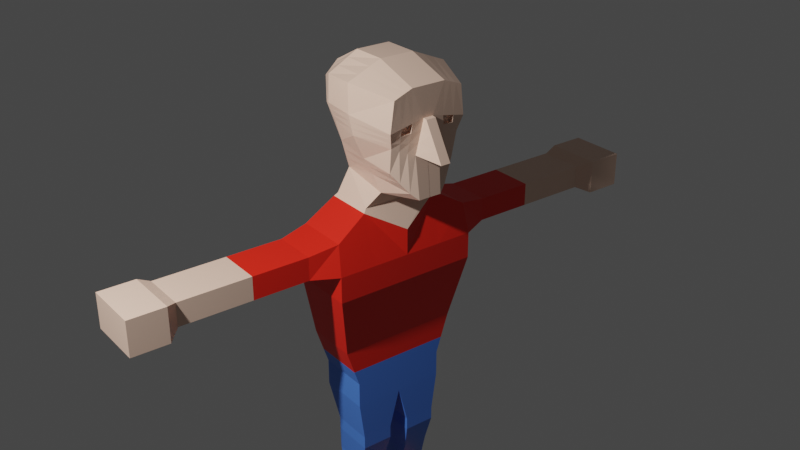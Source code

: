 # Source: blankblocko.blend  (saved by Blender 2.83.19; exported with 4.5.12 LTS)
import bpy
from mathutils import Matrix  # noqa: F401  (used for matrix-valued properties, if any)

bpy.ops.wm.read_factory_settings(use_empty=True)
scene = bpy.context.scene
scene.name = 'Scene'

# ---- collections
col_collection = bpy.data.collections.new('Collection'); scene.collection.children.link(col_collection)

# ---- materials (node trees are filled in below, after node groups)
mat_material = bpy.data.materials.new('Material')
mat_material.alpha_threshold = 0.0
mat_material.use_transparent_shadow = False
mat_material.line_color = (0.0, 0.0, 0.0, 1.0)
mat_shirt = bpy.data.materials.new('Shirt')
mat_shirt.use_transparent_shadow = False
mat_pants = bpy.data.materials.new('Pants')
mat_pants.use_transparent_shadow = False
mat_black = bpy.data.materials.new('Black')
mat_black.use_transparent_shadow = False
mat_shoes = bpy.data.materials.new('Shoes')
mat_shoes.use_transparent_shadow = False

# ---- material node trees
mat_material.use_nodes = True; mat_material.node_tree.nodes.clear()
_N = mat_material.node_tree.nodes; _L = mat_material.node_tree.links
n0 = _N.new('ShaderNodeOutputMaterial'); n0.name = 'Material Output'; n0.location = (300, 300)
n1 = _N.new('ShaderNodeBsdfPrincipled'); n1.name = 'Principled BSDF'; n1.location = (10, 300)
n1.distribution = 'GGX'
n1.subsurface_method = 'BURLEY'
n1.inputs[0].default_value = (0.8, 0.5494, 0.4258, 1.0)
n1.inputs[2].default_value = 0.4
n1.inputs[3].default_value = 1.45
n1.inputs[27].default_value = (0.0, 0.0, 0.0, 1.0)
n1.inputs[28].default_value = 1.0
_L.new(n1.outputs[0], n0.inputs[0])
n0.is_active_output = True
mat_shirt.use_nodes = True; mat_shirt.node_tree.nodes.clear()
_N = mat_shirt.node_tree.nodes; _L = mat_shirt.node_tree.links
n0 = _N.new('ShaderNodeBsdfPrincipled'); n0.name = 'Principled BSDF'; n0.location = (10, 300)
n0.distribution = 'GGX'
n0.subsurface_method = 'BURLEY'
n0.inputs[0].default_value = (0.8, 0.01711, 0.005908, 1.0)
n0.inputs[3].default_value = 1.45
n0.inputs[27].default_value = (0.0, 0.0, 0.0, 1.0)
n0.inputs[28].default_value = 1.0
n1 = _N.new('ShaderNodeOutputMaterial'); n1.name = 'Material Output'; n1.location = (300, 300)
_L.new(n0.outputs[0], n1.inputs[0])
n1.is_active_output = True
mat_pants.use_nodes = True; mat_pants.node_tree.nodes.clear()
_N = mat_pants.node_tree.nodes; _L = mat_pants.node_tree.links
n0 = _N.new('ShaderNodeBsdfPrincipled'); n0.name = 'Principled BSDF'; n0.location = (10, 300)
n0.distribution = 'GGX'
n0.subsurface_method = 'BURLEY'
n0.inputs[0].default_value = (0.08021, 0.2321, 0.8, 1.0)
n0.inputs[3].default_value = 1.45
n0.inputs[27].default_value = (0.0, 0.0, 0.0, 1.0)
n0.inputs[28].default_value = 1.0
n1 = _N.new('ShaderNodeOutputMaterial'); n1.name = 'Material Output'; n1.location = (300, 300)
_L.new(n0.outputs[0], n1.inputs[0])
n1.is_active_output = True
mat_black.use_nodes = True; mat_black.node_tree.nodes.clear()
_N = mat_black.node_tree.nodes; _L = mat_black.node_tree.links
n0 = _N.new('ShaderNodeBsdfPrincipled'); n0.name = 'Principled BSDF'; n0.location = (10, 300)
n0.distribution = 'GGX'
n0.subsurface_method = 'BURLEY'
n0.inputs[0].default_value = (0.0, 0.0, 0.0, 1.0)
n0.inputs[3].default_value = 1.45
n0.inputs[27].default_value = (0.0, 0.0, 0.0, 1.0)
n0.inputs[28].default_value = 1.0
n1 = _N.new('ShaderNodeOutputMaterial'); n1.name = 'Material Output'; n1.location = (300, 300)
_L.new(n0.outputs[0], n1.inputs[0])
n1.is_active_output = True
mat_shoes.use_nodes = True; mat_shoes.node_tree.nodes.clear()
_N = mat_shoes.node_tree.nodes; _L = mat_shoes.node_tree.links
n0 = _N.new('ShaderNodeBsdfPrincipled'); n0.name = 'Principled BSDF'; n0.location = (10, 300)
n0.distribution = 'GGX'
n0.subsurface_method = 'BURLEY'
n0.inputs[0].default_value = (0.8, 0.1805, 0.0, 1.0)
n0.inputs[3].default_value = 1.45
n0.inputs[27].default_value = (0.0, 0.0, 0.0, 1.0)
n0.inputs[28].default_value = 1.0
n1 = _N.new('ShaderNodeOutputMaterial'); n1.name = 'Material Output'; n1.location = (300, 300)
_L.new(n0.outputs[0], n1.inputs[0])
n1.is_active_output = True

# ---- world
world_world = bpy.data.worlds.new('World'); scene.world = world_world
world_world.color = (0.05088, 0.05088, 0.05088)
world_world.use_sun_shadow = False
world_world.sun_shadow_jitter_overblur = 0.0

# ---- cameras
cam_camera = bpy.data.cameras.new('Camera')
cam_camera.clip_end = 100.0
cam_camera.ortho_scale = 7.314

# ---- lights
light_light = bpy.data.lights.new('Light', 'POINT')
light_light.transmission_factor = 0.0
light_light.energy = 1000.0
light_light.shadow_soft_size = 0.1
light_light.shadow_maximum_resolution = 0.006
light_light.use_absolute_resolution = True

# ---- meshes
me_cube = bpy.data.meshes.new('Cube')
me_cube.from_pydata([(-0.1, 0.3, -1.0), (-0.1, 0.3, -1.2), (-0.1, 0.1, -1.0), (-0.1, 0.1, -1.2), (-0.3, 0.3, -1.0), (-0.3, 0.3, -1.2), (-0.3, 0.1, -1.0), (-0.3, 0.1, -1.2), (-0.1426, 0.498, -1.201), (-0.2574, 0.498, -1.201), (-0.1426, 0.498, -1.159), (-0.2574, 0.498, -1.159), (-0.3, -0.1, -1.2), (-0.3, -0.1, -1.0), (-0.1, -0.1, -1.0), (-0.1, -0.1, -1.2), (-0.1, 0.1, -0.9), (-0.3, 0.1, -0.9), (-0.1, -0.1, -0.9), (-0.3, -0.1, -0.9), (-0.1, 0.15, -0.7), (-0.3, 0.15, -0.7), (-0.1, -0.15, -0.7), (-0.3, -0.15, -0.7), (-0.08, 0.2, -0.5), (-0.32, 0.2, -0.5), (-0.08, -0.125, -0.5), (-0.32, -0.125, -0.5), (-0.08, 0.2, -0.4), (-0.32, 0.2, -0.4), (-0.08, -0.125, -0.4), (-0.32, -0.125, -0.4), (-0.3613, 0.2017, -0.1), (-0.3613, -0.2017, -0.1), (-0.3613, 0.2017, 0.1), (-0.3613, -0.2017, 0.1), (-0.4613, 0.2017, 0.4), (-0.4613, -0.2017, 0.4), (-0.5613, 0.3017, 0.9), (-0.5613, -0.2017, 0.9), (-0.5613, 0.3017, 1.1), (-0.5613, -0.2017, 1.1), (-0.5415, 0.2517, 1.328), (-0.5415, -0.1517, 1.328), (-0.7613, 0.2192, 1.112), (-0.7613, -0.1192, 1.112), (-0.7613, 0.2192, 1.288), (-0.7613, -0.1192, 1.288), (-1.191, 0.2192, 1.112), (-1.191, -0.1192, 1.112), (-1.191, 0.2192, 1.288), (-1.191, -0.1192, 1.288), (-1.391, 0.2192, 1.112), (-1.391, -0.1192, 1.112), (-1.391, 0.2192, 1.288), (-1.391, -0.1192, 1.288), (-1.733, 0.2192, 1.112), (-1.733, -0.1192, 1.112), (-1.733, 0.2192, 1.288), (-1.733, -0.1192, 1.288), (-0.2, 0.3, -1.2), (-0.2, 0.1, -1.0), (-0.2, 0.1, -1.2), (-0.2, 0.3, -1.0), (-0.2, 0.498, -1.201), (-0.2, 0.498, -1.159), (-0.2, -0.1, -1.0), (-0.2, -0.1, -1.2), (-0.2, 0.1, -0.9), (-0.2, -0.1, -0.9), (-0.2, 0.15, -0.7), (-0.2, -0.15, -0.7), (-0.2, 0.2, -0.5), (-0.2, -0.125, -0.5), (-0.2, 0.2, -0.4), (-0.2, -0.125, -0.4), (-0.1807, 0.2017, -0.1), (-0.1807, -0.2017, -0.1), (-0.1807, 0.2017, 0.1), (-0.1807, -0.2017, 0.1), (-0.2307, 0.2017, 0.4), (-0.2307, -0.2017, 0.4), (-0.2807, 0.3017, 0.9), (-0.2807, -0.2017, 0.9), (-0.2807, 0.3017, 1.1), (-0.2807, -0.2017, 1.1), (-0.3005, 0.2117, 1.472), (-0.3005, -0.1517, 1.472), (-0.2807, 0.2017, 1.5), (-0.2807, -0.1317, 1.5), (-0.1807, -0.1317, 1.67), (-0.2143, -0.34, 2.096), (-0.2142, -0.3422, 2.291), (-0.2602, 0.4488, 1.836), (-0.2722, 0.5157, 2.36), (-0.08871, 0.546, 1.635), (-0.131, 0.5165, 2.415), (-0.1125, -0.3394, 2.033), (-0.1131, -0.3428, 2.385), (-0.2746, 0.181, 1.859), (-0.2741, -0.08056, 1.908), (-0.3393, -0.1166, 2.385), (-0.3931, 0.182, 2.415), (-0.131, 0.181, 2.524), (-0.1308, -0.0816, 2.523), (-0.1803, 0.2399, 1.605), (-0.2996, 0.5115, 2.139), (-0.1129, -0.3419, 2.288), (-0.03743, 0.5164, 2.195), (-0.354, -0.1067, 2.19), (-0.3931, 0.1821, 2.198), (-0.2713, 0.4796, 2.023), (-0.1128, -0.3412, 2.22), (-0.09776, 0.512, 1.947), (-0.3078, -0.0997, 2.051), (-0.3595, 0.181, 2.044), (-0.2142, -0.3412, 2.199), (-0.03743, 0.5448, 2.19), (-0.03743, 0.7021, 1.923), (-0.2142, -0.3414, 2.225), (-0.2902, 0.5009, 2.1), (-0.2807, 0.4902, 2.062), (-0.1129, -0.3417, 2.265), (-0.1129, -0.3414, 2.243), (-0.05754, 0.515, 2.112), (-0.07765, 0.5135, 2.029), (-0.3386, -0.1044, 2.143), (-0.3232, -0.102, 2.097), (-0.3819, 0.1817, 2.147), (-0.3707, 0.1814, 2.095), (-0.03743, 0.5972, 2.101), (-0.03743, 0.6497, 2.012), (-0.1467, 0.5185, 1.689), (-0.2035, 0.4837, 1.763), (-0.1468, -0.3426, 2.354), (-0.1805, -0.3424, 2.322), (-0.2251, 0.516, 2.379), (-0.1781, 0.5162, 2.397), (-0.1803, -0.3398, 2.075), (-0.1464, -0.3396, 2.054), (-0.212, 0.1948, 1.733), (-0.2433, 0.1879, 1.796), (-0.2118, -0.1146, 1.749), (-0.243, -0.0976, 1.829), (-0.3058, 0.1817, 2.451), (-0.2184, 0.1814, 2.488), (-0.2698, -0.105, 2.431), (-0.2003, -0.09328, 2.477), (-0.2122, 0.5132, 2.158), (-0.1248, 0.5148, 2.176), (-0.1467, -0.3418, 2.271), (-0.1805, -0.3417, 2.254), (-0.1466, -0.3412, 2.213), (-0.1804, -0.3412, 2.206), (-0.2135, 0.4904, 1.998), (-0.1556, 0.5012, 1.972), (-0.1467, -0.3414, 2.232), (-0.1804, -0.3413, 2.222), (-0.1467, -0.3416, 2.252), (-0.1805, -0.3415, 2.238), (-0.213, 0.498, 2.051), (-0.1453, 0.5057, 2.04), (-0.2126, 0.5056, 2.104), (-0.1351, 0.5103, 2.108), (-0.2007, 0.2017, 0.2202), (-0.2122, 0.4846, 2.16), (-0.1248, 0.4862, 2.179), (-0.2126, 0.477, 2.107), (-0.1351, 0.4817, 2.111), (-0.2007, -0.2017, 0.2202), (-0.4014, 0.2017, 0.2202), (-1.825, 0.3001, 1.069), (-1.825, -0.1258, 1.069), (-1.825, 0.3001, 1.331), (-1.825, -0.1258, 1.331), (-2.099, 0.3001, 1.069), (-2.099, -0.1258, 1.069), (-2.099, 0.3001, 1.331), (-2.099, -0.1258, 1.331), (0.005548, 0.5459, 1.636), (-0.4014, -0.2017, 0.2202), (0.00132, 0.512, 1.947), (0.1, 0.3, -1.0), (0.1, 0.3, -1.2), (0.1, 0.1, -1.0), (0.1, 0.1, -1.2), (0.3, 0.3, -1.0), (0.3, 0.3, -1.2), (0.3, 0.1, -1.0), (0.3, 0.1, -1.2), (0.1426, 0.498, -1.201), (0.2574, 0.498, -1.201), (0.1426, 0.498, -1.159), (0.2574, 0.498, -1.159), (0.3, -0.1, -1.2), (0.3, -0.1, -1.0), (0.1, -0.1, -1.0), (0.1, -0.1, -1.2), (0.1, 0.1, -0.9), (0.3, 0.1, -0.9), (0.1, -0.1, -0.9), (0.3, -0.1, -0.9), (0.1, 0.15, -0.7), (0.3, 0.15, -0.7), (0.1, -0.15, -0.7), (0.3, -0.15, -0.7), (0.08, 0.2, -0.5), (0.32, 0.2, -0.5), (0.08, -0.125, -0.5), (0.32, -0.125, -0.5), (0.08, 0.2, -0.4), (0.32, 0.2, -0.4), (0.08, -0.125, -0.4), (0.32, -0.125, -0.4), (0.0, 0.2017, -0.1), (0.3613, 0.2017, -0.1), (0.0, -0.2017, -0.1), (0.3613, -0.2017, -0.1), (0.0, 0.2017, 0.1), (0.3613, 0.2017, 0.1), (0.0, -0.2017, 0.1), (0.3613, -0.2017, 0.1), (0.0, 0.2017, 0.4), (0.4613, 0.2017, 0.4), (0.0, -0.2017, 0.4), (0.4613, -0.2017, 0.4), (0.0, 0.3017, 0.9), (0.5613, 0.3017, 0.9), (0.0, -0.2017, 0.9), (0.5613, -0.2017, 0.9), (0.0, 0.3017, 1.1), (0.5613, 0.3017, 1.1), (0.0, -0.2017, 1.1), (0.5613, -0.2017, 1.1), (0.0, 0.3017, 1.3), (0.5415, 0.2517, 1.328), (0.0, -0.2017, 1.3), (0.5415, -0.1517, 1.328), (0.7613, 0.2192, 1.112), (0.7613, -0.1192, 1.112), (0.7613, 0.2192, 1.288), (0.7613, -0.1192, 1.288), (1.191, 0.2192, 1.112), (1.191, -0.1192, 1.112), (1.191, 0.2192, 1.288), (1.191, -0.1192, 1.288), (1.391, 0.2192, 1.112), (1.391, -0.1192, 1.112), (1.391, 0.2192, 1.288), (1.391, -0.1192, 1.288), (1.733, 0.2192, 1.112), (1.733, -0.1192, 1.112), (1.733, 0.2192, 1.288), (1.733, -0.1192, 1.288), (0.2, 0.3, -1.2), (0.2, 0.1, -1.0), (0.2, 0.1, -1.2), (0.2, 0.3, -1.0), (0.2, 0.498, -1.201), (0.2, 0.498, -1.159), (0.2, -0.1, -1.0), (0.2, -0.1, -1.2), (0.2, 0.1, -0.9), (0.2, -0.1, -0.9), (0.2, 0.15, -0.7), (0.2, -0.15, -0.7), (0.2, 0.2, -0.5), (0.2, -0.125, -0.5), (0.2, 0.2, -0.4), (0.2, -0.125, -0.4), (0.1807, 0.2017, -0.1), (0.1807, -0.2017, -0.1), (0.1807, 0.2017, 0.1), (0.1807, -0.2017, 0.1), (0.2307, 0.2017, 0.4), (0.2307, -0.2017, 0.4), (0.2807, 0.3017, 0.9), (0.2807, -0.2017, 0.9), (0.2807, 0.3017, 1.1), (0.2807, -0.2017, 1.1), (0.3005, 0.2117, 1.472), (0.3005, -0.1517, 1.472), (0.0, -0.1317, 1.5), (0.0, 0.2017, 1.5), (0.2807, 0.2017, 1.5), (0.2807, -0.1317, 1.5), (0.0, -0.1317, 1.67), (0.0, 0.2399, 1.605), (0.1807, -0.1317, 1.67), (0.2143, -0.34, 2.096), (0.2142, -0.3422, 2.291), (0.2602, 0.4488, 1.836), (0.2722, 0.5157, 2.36), (0.08871, 0.546, 1.635), (0.131, 0.5165, 2.415), (0.1125, -0.3394, 2.033), (0.1131, -0.3428, 2.385), (0.2746, 0.181, 1.859), (0.2741, -0.08056, 1.908), (0.3393, -0.1166, 2.385), (0.3931, 0.182, 2.415), (0.131, 0.181, 2.524), (0.1308, -0.0816, 2.523), (0.1803, 0.2399, 1.605), (0.2996, 0.5115, 2.139), (0.1129, -0.3419, 2.288), (0.03743, 0.5164, 2.195), (0.354, -0.1067, 2.19), (0.3931, 0.1821, 2.198), (0.2713, 0.4796, 2.023), (0.1128, -0.3412, 2.22), (0.09776, 0.512, 1.947), (0.3078, -0.0997, 2.051), (0.3595, 0.181, 2.044), (0.2142, -0.3412, 2.199), (0.03743, 0.5448, 2.19), (0.03743, 0.7021, 1.923), (0.2142, -0.3414, 2.225), (0.2902, 0.5009, 2.1), (0.2807, 0.4902, 2.062), (0.1129, -0.3417, 2.265), (0.1129, -0.3414, 2.243), (0.05754, 0.515, 2.112), (0.07765, 0.5135, 2.029), (0.3386, -0.1044, 2.143), (0.3232, -0.102, 2.097), (0.3819, 0.1817, 2.147), (0.3707, 0.1814, 2.095), (0.03743, 0.5972, 2.101), (0.03743, 0.6497, 2.012), (0.1467, 0.5185, 1.689), (0.2035, 0.4837, 1.763), (0.1468, -0.3426, 2.354), (0.1805, -0.3424, 2.322), (0.2251, 0.516, 2.379), (0.1781, 0.5162, 2.397), (0.1803, -0.3398, 2.075), (0.1464, -0.3396, 2.054), (0.212, 0.1948, 1.733), (0.2433, 0.1879, 1.796), (0.2118, -0.1146, 1.749), (0.243, -0.0976, 1.829), (0.3058, 0.1817, 2.451), (0.2184, 0.1814, 2.488), (0.2698, -0.105, 2.431), (0.2003, -0.09328, 2.477), (0.2122, 0.5132, 2.158), (0.1248, 0.5148, 2.176), (0.1467, -0.3418, 2.271), (0.1805, -0.3417, 2.254), (0.1466, -0.3412, 2.213), (0.1804, -0.3412, 2.206), (0.2135, 0.4904, 1.998), (0.1556, 0.5012, 1.972), (0.1467, -0.3414, 2.232), (0.1804, -0.3413, 2.222), (0.1467, -0.3416, 2.252), (0.1805, -0.3415, 2.238), (0.213, 0.498, 2.051), (0.1453, 0.5057, 2.04), (0.2126, 0.5056, 2.104), (0.1351, 0.5103, 2.108), (0.2007, 0.2017, 0.2202), (0.2122, 0.4846, 2.16), (0.1248, 0.4862, 2.179), (0.2126, 0.477, 2.107), (0.1351, 0.4817, 2.111), (0.2007, -0.2017, 0.2202), (0.0, -0.2017, 0.2202), (0.0, 0.2017, 0.2202), (0.4014, 0.2017, 0.2202), (1.825, 0.3001, 1.069), (1.825, -0.1258, 1.069), (1.825, 0.3001, 1.331), (1.825, -0.1258, 1.331), (2.099, 0.3001, 1.069), (2.099, -0.1258, 1.069), (2.099, 0.3001, 1.331), (2.099, -0.1258, 1.331), (-0.005548, 0.5459, 1.636), (0.0, 0.5165, 2.415), (0.0, -0.3394, 2.034), (0.0, -0.3428, 2.385), (0.4014, -0.2017, 0.2202), (0.0, 0.181, 2.524), (0.0, -0.0816, 2.523), (0.0, 0.5164, 2.195), (0.0, -0.3419, 2.289), (0.0, -0.3412, 2.22), (-0.00132, 0.512, 1.947), (0.0, 0.5448, 2.19), (0.0, 0.7021, 1.923), (0.0, 0.6497, 2.012), (0.0, 0.5972, 2.101), (0.0, -0.3414, 2.243), (0.0, -0.3417, 2.266), (0.0, -0.1317, 1.67)], [], [(63, 4, 6, 61), (14, 2, 16, 18), (7, 6, 4, 5), (60, 1, 3, 62), (1, 0, 2, 3), (0, 1, 8, 10), (64, 65, 10, 8), (5, 4, 11, 9), (60, 5, 9, 64), (63, 0, 10, 65), (67, 66, 13, 12), (3, 2, 14, 15), (6, 7, 12, 13), (62, 3, 15, 67), (17, 19, 23, 21), (61, 6, 17, 68), (6, 13, 19, 17), (66, 14, 18, 69), (70, 21, 25, 72), (68, 17, 21, 70), (18, 16, 20, 22), (69, 18, 22, 71), (26, 24, 28, 30), (22, 20, 24, 26), (71, 22, 26, 73), (21, 23, 27, 25), (29, 31, 33, 32), (73, 26, 30, 75), (25, 27, 31, 29), (72, 25, 29, 74), (32, 33, 35, 34), (74, 29, 32, 76), (30, 28, 214, 216), (75, 30, 216, 77), (170, 180, 37, 36), (76, 32, 34, 78), (77, 216, 220, 79), (164, 170, 36, 80), (169, 368, 224, 81), (38, 39, 41, 40), (81, 224, 228, 83), (36, 37, 39, 38), (80, 36, 38, 82), (40, 41, 45, 44), (82, 38, 40, 84), (83, 228, 232, 85), (86, 42, 43, 87), (84, 40, 42, 86), (85, 232, 236, 87), (45, 47, 51, 49), (42, 40, 44, 46), (41, 43, 47, 45), (43, 42, 46, 47), (48, 49, 53, 52), (44, 45, 49, 48), (46, 44, 48, 50), (47, 46, 50, 51), (54, 52, 56, 58), (50, 48, 52, 54), (51, 50, 54, 55), (49, 51, 55, 53), (55, 54, 58, 59), (53, 55, 59, 57), (52, 53, 57, 56), (41, 85, 87, 43), (230, 84, 86, 234), (234, 86, 88, 283), (39, 83, 85, 41), (226, 82, 84, 230), (222, 80, 82, 226), (37, 81, 83, 39), (180, 169, 81, 37), (369, 164, 80, 222), (33, 77, 79, 35), (214, 76, 78, 218), (31, 75, 77, 33), (28, 74, 76, 214), (24, 72, 74, 28), (27, 73, 75, 31), (23, 71, 73, 27), (19, 69, 71, 23), (16, 68, 70, 20), (20, 70, 72, 24), (13, 66, 69, 19), (2, 61, 68, 16), (7, 62, 67, 12), (15, 14, 66, 67), (4, 63, 65, 11), (1, 60, 64, 8), (9, 11, 65, 64), (5, 60, 62, 7), (0, 63, 61, 2), (88, 89, 90, 105), (87, 236, 282, 89), (86, 87, 89, 88), (287, 105, 90, 286), (283, 88, 105, 287), (89, 282, 286, 90), (110, 102, 94, 106), (151, 135, 92, 119), (146, 101, 92, 135), (385, 104, 98, 382), (142, 90, 97, 139), (387, 382, 98, 107), (149, 137, 96, 108), (132, 95, 105, 140), (140, 105, 90, 142), (380, 96, 103, 384), (384, 103, 104, 385), (136, 94, 102, 144), (144, 102, 101, 146), (119, 92, 101, 109), (109, 101, 102, 110), (126, 109, 110, 128), (119, 109, 126), (181, 113, 118, 391), (163, 149, 108, 124), (395, 387, 107, 122), (159, 151, 119), (128, 110, 106, 120), (99, 115, 111, 93), (138, 153, 116, 91), (381, 388, 112, 97), (132, 155, 113, 95), (91, 116, 114, 100), (100, 114, 115, 99), (124, 108, 117, 130), (113, 125, 131, 118), (125, 124, 130, 131), (115, 129, 121, 111), (129, 128, 120, 121), (153, 157, 116), (157, 159, 119, 116), (388, 394, 123, 112), (394, 395, 122, 123), (155, 161, 125, 113), (161, 163, 124, 125), (116, 127, 114), (116, 119, 126, 127), (114, 127, 129, 115), (127, 126, 128, 129), (121, 120, 162, 160), (160, 162, 163, 161), (111, 121, 160, 154), (154, 160, 161, 155), (123, 122, 158, 156), (156, 158, 159, 157), (112, 123, 156, 152), (152, 156, 157, 153), (93, 111, 154, 133), (133, 154, 155, 132), (97, 112, 152, 139), (139, 152, 153, 138), (122, 107, 150, 158), (158, 150, 151, 159), (120, 106, 148, 162), (103, 145, 147, 104), (145, 144, 146, 147), (96, 137, 145, 103), (137, 136, 144, 145), (99, 141, 143, 100), (141, 140, 142, 143), (93, 133, 141, 99), (133, 132, 140, 141), (106, 94, 136, 148), (148, 136, 137, 149), (100, 143, 138, 91), (143, 142, 139, 138), (104, 147, 134, 98), (147, 146, 135, 134), (107, 98, 134, 150), (150, 134, 135, 151), (35, 79, 169, 180), (78, 34, 170, 164), (34, 35, 180, 170), (162, 148, 165, 167), (167, 165, 166, 168), (218, 78, 164, 369), (163, 162, 167, 168), (79, 220, 368, 169), (149, 163, 168, 166), (148, 149, 166, 165), (59, 58, 173, 174), (58, 56, 171, 173), (56, 57, 172, 171), (57, 59, 174, 172), (173, 171, 175, 177), (175, 176, 178, 177), (174, 173, 177, 178), (172, 174, 178, 176), (171, 172, 176, 175), (131, 130, 393, 392), (118, 131, 392, 391), (108, 386, 390, 117), (130, 117, 390, 393), (95, 113, 181, 179), (105, 287, 396, 90), (95, 179, 287, 105), (108, 96, 380, 386), (90, 396, 381, 97), (257, 255, 188, 186), (196, 200, 198, 184), (189, 187, 186, 188), (254, 256, 185, 183), (183, 185, 184, 182), (182, 192, 190, 183), (258, 190, 192, 259), (187, 191, 193, 186), (254, 258, 191, 187), (257, 259, 192, 182), (261, 194, 195, 260), (185, 197, 196, 184), (188, 195, 194, 189), (256, 261, 197, 185), (199, 203, 205, 201), (255, 262, 199, 188), (188, 199, 201, 195), (260, 263, 200, 196), (264, 266, 207, 203), (262, 264, 203, 199), (200, 204, 202, 198), (263, 265, 204, 200), (208, 212, 210, 206), (204, 208, 206, 202), (265, 267, 208, 204), (203, 207, 209, 205), (211, 215, 217, 213), (267, 269, 212, 208), (207, 211, 213, 209), (266, 268, 211, 207), (215, 219, 221, 217), (268, 270, 215, 211), (212, 216, 214, 210), (269, 271, 216, 212), (370, 223, 225, 383), (270, 272, 219, 215), (216, 220, 218, 214), (271, 273, 220, 216), (224, 228, 226, 222), (362, 274, 223, 370), (368, 224, 222, 369), (367, 275, 224, 368), (227, 231, 233, 229), (275, 277, 228, 224), (223, 227, 229, 225), (274, 276, 227, 223), (231, 238, 239, 233), (276, 278, 231, 227), (228, 232, 230, 226), (277, 279, 232, 228), (280, 281, 237, 235), (278, 280, 235, 231), (232, 236, 234, 230), (279, 281, 236, 232), (239, 243, 245, 241), (235, 240, 238, 231), (233, 239, 241, 237), (237, 241, 240, 235), (242, 246, 247, 243), (238, 242, 243, 239), (240, 244, 242, 238), (241, 245, 244, 240), (248, 252, 250, 246), (244, 248, 246, 242), (245, 249, 248, 244), (243, 247, 249, 245), (249, 253, 252, 248), (247, 251, 253, 249), (246, 250, 251, 247), (233, 237, 281, 279), (230, 234, 280, 278), (234, 283, 284, 280), (229, 233, 279, 277), (226, 230, 278, 276), (222, 226, 276, 274), (225, 229, 277, 275), (383, 225, 275, 367), (369, 222, 274, 362), (217, 221, 273, 271), (214, 218, 272, 270), (213, 217, 271, 269), (210, 214, 270, 268), (206, 210, 268, 266), (209, 213, 269, 267), (205, 209, 267, 265), (201, 205, 265, 263), (198, 202, 264, 262), (202, 206, 266, 264), (195, 201, 263, 260), (184, 198, 262, 255), (189, 194, 261, 256), (197, 261, 260, 196), (186, 193, 259, 257), (183, 190, 258, 254), (191, 258, 259, 193), (187, 189, 256, 254), (182, 184, 255, 257), (284, 303, 288, 285), (236, 282, 283, 234), (281, 285, 282, 236), (280, 284, 285, 281), (287, 286, 288, 303), (283, 287, 303, 284), (285, 288, 286, 282), (282, 286, 287, 283), (308, 304, 292, 300), (349, 317, 290, 333), (344, 333, 290, 299), (385, 382, 296, 302), (340, 337, 295, 288), (387, 305, 296, 382), (347, 306, 294, 335), (330, 338, 303, 293), (338, 340, 288, 303), (380, 384, 301, 294), (384, 385, 302, 301), (334, 342, 300, 292), (342, 344, 299, 300), (317, 307, 299, 290), (307, 308, 300, 299), (324, 326, 308, 307), (317, 324, 307), (389, 391, 316, 311), (361, 322, 306, 347), (395, 320, 305, 387), (357, 317, 349), (326, 318, 304, 308), (297, 291, 309, 313), (336, 289, 314, 351), (381, 295, 310, 388), (330, 293, 311, 353), (289, 298, 312, 314), (298, 297, 313, 312), (322, 328, 315, 306), (311, 316, 329, 323), (323, 329, 328, 322), (313, 309, 319, 327), (327, 319, 318, 326), (351, 314, 355), (355, 314, 317, 357), (388, 310, 321, 394), (394, 321, 320, 395), (353, 311, 323, 359), (359, 323, 322, 361), (314, 312, 325), (314, 325, 324, 317), (312, 313, 327, 325), (325, 327, 326, 324), (319, 358, 360, 318), (358, 359, 361, 360), (309, 352, 358, 319), (352, 353, 359, 358), (321, 354, 356, 320), (354, 355, 357, 356), (310, 350, 354, 321), (350, 351, 355, 354), (291, 331, 352, 309), (331, 330, 353, 352), (295, 337, 350, 310), (337, 336, 351, 350), (320, 356, 348, 305), (356, 357, 349, 348), (318, 360, 346, 304), (301, 302, 345, 343), (343, 345, 344, 342), (294, 301, 343, 335), (335, 343, 342, 334), (297, 298, 341, 339), (339, 341, 340, 338), (291, 297, 339, 331), (331, 339, 338, 330), (304, 346, 334, 292), (346, 347, 335, 334), (298, 289, 336, 341), (341, 336, 337, 340), (302, 296, 332, 345), (345, 332, 333, 344), (305, 348, 332, 296), (348, 349, 333, 332), (221, 383, 367, 273), (272, 362, 370, 219), (220, 368, 369, 218), (219, 370, 383, 221), (360, 365, 363, 346), (365, 366, 364, 363), (218, 369, 362, 272), (361, 366, 365, 360), (273, 367, 368, 220), (347, 364, 366, 361), (346, 363, 364, 347), (253, 374, 373, 252), (252, 373, 371, 250), (250, 371, 372, 251), (251, 372, 374, 253), (373, 377, 375, 371), (375, 377, 378, 376), (374, 378, 377, 373), (372, 376, 378, 374), (371, 375, 376, 372), (329, 392, 393, 328), (316, 391, 392, 329), (306, 315, 390, 386), (328, 393, 390, 315), (293, 379, 389, 311), (303, 288, 396, 287), (293, 303, 287, 379), (306, 386, 380, 294), (288, 295, 381, 396)])
me_cube.polygons.foreach_set('material_index', [4, 3, 4, 4, 4, 4, 4, 4, 4, 4, 4, 4, 4, 4, 2, 3, 3, 3, 2, 2, 2, 2, 2, 2, 2, 2, 2, 2, 2, 2, 2, 2, 2, 2, 1, 2, 2, 1, 1, 1, 1, 1, 1, 1, 1, 1, 1, 1, 1, 1, 1, 1, 1, 0, 1, 1, 1, 0, 0, 0, 0, 0, 0, 0, 1, 1, 0, 1, 1, 1, 1, 1, 1, 2, 2, 2, 2, 2, 2, 2, 2, 2, 2, 3, 3, 4, 4, 4, 4, 4, 4, 4, 0, 0, 0, 0, 0, 0, 0, 0, 0, 0, 0, 0, 0, 0, 0, 0, 0, 0, 0, 0, 0, 0, 0, 0, 0, 0, 0, 0, 0, 0, 0, 0, 0, 0, 0, 0, 0, 0, 0, 0, 0, 0, 0, 0, 0, 0, 0, 0, 0, 0, 0, 0, 0, 0, 0, 0, 0, 0, 0, 0, 0, 0, 0, 0, 0, 0, 0, 0, 0, 0, 0, 0, 0, 0, 0, 0, 0, 0, 0, 0, 2, 2, 2, 0, 0, 2, 0, 2, 0, 0, 0, 0, 0, 0, 0, 0, 0, 0, 0, 0, 0, 0, 0, 0, 0, 0, 0, 0, 4, 3, 4, 4, 4, 4, 4, 4, 4, 4, 4, 4, 4, 4, 2, 3, 3, 3, 2, 2, 2, 2, 2, 2, 2, 2, 2, 2, 2, 2, 2, 2, 2, 2, 1, 2, 2, 2, 0, 1, 1, 1, 1, 1, 1, 1, 1, 1, 0, 1, 1, 1, 0, 1, 1, 1, 1, 1, 0, 1, 1, 1, 0, 0, 0, 0, 0, 0, 0, 1, 1, 0, 1, 1, 1, 1, 1, 1, 2, 2, 2, 2, 2, 2, 2, 2, 2, 2, 3, 3, 4, 4, 4, 4, 4, 4, 4, 0, 0, 0, 0, 0, 0, 0, 0, 0, 0, 0, 0, 0, 0, 0, 0, 0, 0, 0, 0, 0, 0, 0, 0, 0, 0, 0, 0, 0, 0, 0, 0, 0, 0, 0, 0, 0, 0, 0, 0, 0, 0, 0, 0, 0, 0, 0, 0, 0, 0, 0, 0, 0, 0, 0, 0, 0, 0, 0, 0, 0, 0, 0, 0, 0, 0, 0, 0, 0, 0, 0, 0, 0, 0, 0, 0, 0, 0, 0, 0, 0, 0, 2, 2, 2, 2, 0, 0, 2, 0, 2, 0, 0, 0, 0, 0, 0, 0, 0, 0, 0, 0, 0, 0, 0, 0, 0, 0, 0, 0, 0])
_uv = me_cube.uv_layers.new(name='UVMap')
_uv.uv.foreach_set('vector', [0.75, 0.5, 0.875, 0.5, 0.875, 0.75, 0.75, 0.75, 0.625, 0.75, 0.625, 0.75, 0.625, 0.75, 0.625, 0.75, 0.375, 0.0, 0.625, 0.0, 0.625, 0.25, 0.375, 0.25, 0.25, 0.5, 0.375, 0.5, 0.375, 0.75, 0.25, 0.75, 0.375, 0.5, 0.625, 0.5, 0.625, 0.75, 0.375, 0.75, 0.625, 0.5, 0.375, 0.5, 0.375, 0.5, 0.625, 0.5, 0.375, 0.375, 0.625, 0.375, 0.625, 0.5, 0.375, 0.5, 0.375, 0.25, 0.625, 0.25, 0.625, 0.25, 0.375, 0.25, 0.25, 0.5, 0.125, 0.5, 0.125, 0.5, 0.25, 0.5, 0.75, 0.5, 0.625, 0.5, 0.625, 0.5, 0.75, 0.5, 0.375, 0.875, 0.625, 0.875, 0.625, 1.0, 0.375, 1.0, 0.375, 0.75, 0.625, 0.75, 0.625, 0.75, 0.375, 0.75, 0.625, 0.0, 0.375, 0.0, 0.375, 0.0, 0.625, 0.0, 0.25, 0.75, 0.375, 0.75, 0.375, 0.75, 0.25, 0.75, 0.625, 0.0, 0.625, 0.0, 0.625, 0.0, 0.625, 0.0, 0.75, 0.75, 0.875, 0.75, 0.875, 0.75, 0.75, 0.75, 0.625, 0.0, 0.625, 0.0, 0.625, 0.0, 0.625, 0.0, 0.625, 0.875, 0.625, 0.75, 0.625, 0.75, 0.625, 0.875, 0.75, 0.75, 0.875, 0.75, 0.875, 0.75, 0.75, 0.75, 0.75, 0.75, 0.875, 0.75, 0.875, 0.75, 0.75, 0.75, 0.625, 0.75, 0.625, 0.75, 0.625, 0.75, 0.625, 0.75, 0.625, 0.875, 0.625, 0.75, 0.625, 0.75, 0.625, 0.875, 0.625, 0.75, 0.625, 0.75, 0.625, 0.75, 0.625, 0.75, 0.625, 0.75, 0.625, 0.75, 0.625, 0.75, 0.625, 0.75, 0.625, 0.875, 0.625, 0.75, 0.625, 0.75, 0.625, 0.875, 0.625, 0.0, 0.625, 0.0, 0.625, 0.0, 0.625, 0.0, 0.625, 0.0, 0.625, 0.0, 0.625, 0.0, 0.625, 0.0, 0.625, 0.875, 0.625, 0.75, 0.625, 0.75, 0.625, 0.875, 0.625, 0.0, 0.625, 0.0, 0.625, 0.0, 0.625, 0.0, 0.75, 0.75, 0.875, 0.75, 0.875, 0.75, 0.75, 0.75, 0.625, 0.0, 0.625, 0.0, 0.625, 0.0, 0.625, 0.0, 0.75, 0.75, 0.875, 0.75, 0.875, 0.75, 0.75, 0.75, 0.625, 0.75, 0.625, 0.75, 0.625, 0.75, 0.625, 0.75, 0.625, 0.875, 0.625, 0.75, 0.625, 0.75, 0.625, 0.875, 0.625, 0.0, 0.625, 0.0, 0.625, 0.0, 0.625, 0.0, 0.75, 0.75, 0.875, 0.75, 0.875, 0.75, 0.75, 0.75, 0.625, 0.875, 0.625, 0.75, 0.625, 0.75, 0.625, 0.875, 0.75, 0.75, 0.875, 0.75, 0.875, 0.75, 0.75, 0.75, 0.625, 0.875, 0.625, 0.75, 0.625, 0.75, 0.625, 0.875, 0.625, 0.0, 0.625, 0.0, 0.625, 0.0, 0.625, 0.0, 0.625, 0.875, 0.625, 0.75, 0.625, 0.75, 0.625, 0.875, 0.625, 0.0, 0.625, 0.0, 0.625, 0.0, 0.625, 0.0, 0.75, 0.75, 0.875, 0.75, 0.875, 0.75, 0.75, 0.75, 0.625, 0.0, 0.625, 0.0, 0.625, 0.0, 0.625, 0.0, 0.75, 0.75, 0.875, 0.75, 0.875, 0.75, 0.75, 0.75, 0.625, 0.875, 0.625, 0.75, 0.625, 0.75, 0.625, 0.875, 0.75, 0.75, 0.875, 0.75, 0.875, 0.75, 0.75, 0.75, 0.75, 0.75, 0.875, 0.75, 0.875, 0.75, 0.75, 0.75, 0.625, 0.875, 0.625, 0.75, 0.625, 0.75, 0.625, 0.875, 0.625, 1.0, 0.625, 1.0, 0.625, 1.0, 0.625, 1.0, 0.875, 0.75, 0.875, 0.75, 0.875, 0.75, 0.875, 0.75, 0.625, 1.0, 0.625, 1.0, 0.625, 1.0, 0.625, 1.0, 0.875, 0.75, 0.875, 0.75, 0.875, 0.75, 0.875, 0.75, 0.625, 0.0, 0.625, 0.0, 0.625, 0.0, 0.625, 0.0, 0.625, 0.0, 0.625, 0.0, 0.625, 0.0, 0.625, 0.0, 0.875, 0.75, 0.875, 0.75, 0.875, 0.75, 0.875, 0.75, 0.875, 0.75, 0.875, 0.75, 0.875, 0.75, 0.875, 0.75, 0.875, 0.75, 0.875, 0.75, 0.875, 0.75, 0.875, 0.75, 0.875, 0.75, 0.875, 0.75, 0.875, 0.75, 0.875, 0.75, 0.875, 0.75, 0.875, 0.75, 0.875, 0.75, 0.875, 0.75, 0.625, 1.0, 0.625, 1.0, 0.625, 1.0, 0.625, 1.0, 0.875, 0.75, 0.875, 0.75, 0.875, 0.75, 0.875, 0.75, 0.625, 1.0, 0.625, 1.0, 0.625, 1.0, 0.625, 1.0, 0.625, 0.0, 0.625, 0.0, 0.625, 0.0, 0.625, 0.0, 0.625, 1.0, 0.625, 0.875, 0.625, 0.875, 0.625, 1.0, 0.625, 0.75, 0.75, 0.75, 0.75, 0.75, 0.625, 0.75, 0.625, 0.75, 0.75, 0.75, 0.75, 0.75, 0.625, 0.75, 0.625, 1.0, 0.625, 0.875, 0.625, 0.875, 0.625, 1.0, 0.625, 0.75, 0.75, 0.75, 0.75, 0.75, 0.625, 0.75, 0.625, 0.75, 0.75, 0.75, 0.75, 0.75, 0.625, 0.75, 0.625, 1.0, 0.625, 0.875, 0.625, 0.875, 0.625, 1.0, 0.625, 1.0, 0.625, 0.875, 0.625, 0.875, 0.625, 1.0, 0.625, 0.75, 0.75, 0.75, 0.75, 0.75, 0.625, 0.75, 0.625, 1.0, 0.625, 0.875, 0.625, 0.875, 0.625, 1.0, 0.625, 0.75, 0.75, 0.75, 0.75, 0.75, 0.625, 0.75, 0.625, 1.0, 0.625, 0.875, 0.625, 0.875, 0.625, 1.0, 0.625, 0.75, 0.75, 0.75, 0.75, 0.75, 0.625, 0.75, 0.625, 0.75, 0.75, 0.75, 0.75, 0.75, 0.625, 0.75, 0.625, 1.0, 0.625, 0.875, 0.625, 0.875, 0.625, 1.0, 0.625, 1.0, 0.625, 0.875, 0.625, 0.875, 0.625, 1.0, 0.625, 1.0, 0.625, 0.875, 0.625, 0.875, 0.625, 1.0, 0.625, 0.75, 0.75, 0.75, 0.75, 0.75, 0.625, 0.75, 0.625, 0.75, 0.75, 0.75, 0.75, 0.75, 0.625, 0.75, 0.625, 1.0, 0.625, 0.875, 0.625, 0.875, 0.625, 1.0, 0.625, 0.75, 0.75, 0.75, 0.75, 0.75, 0.625, 0.75, 0.125, 0.75, 0.25, 0.75, 0.25, 0.75, 0.125, 0.75, 0.375, 0.75, 0.625, 0.75, 0.625, 0.875, 0.375, 0.875, 0.875, 0.5, 0.75, 0.5, 0.75, 0.5, 0.875, 0.5, 0.375, 0.5, 0.25, 0.5, 0.25, 0.5, 0.375, 0.5, 0.375, 0.25, 0.625, 0.25, 0.625, 0.375, 0.375, 0.375, 0.125, 0.5, 0.25, 0.5, 0.25, 0.75, 0.125, 0.75, 0.625, 0.5, 0.75, 0.5, 0.75, 0.75, 0.625, 0.75, 0.75, 0.75, 0.75, 0.75, 0.75, 0.75, 0.75, 0.75, 0.625, 0.875, 0.625, 0.75, 0.625, 0.75, 0.625, 0.875, 0.75, 0.75, 0.75, 0.75, 0.75, 0.75, 0.75, 0.75, 0.625, 0.75, 0.75, 0.75, 0.75, 0.75, 0.625, 0.75, 0.625, 0.75, 0.75, 0.75, 0.75, 0.75, 0.625, 0.75, 0.625, 0.875, 0.625, 0.75, 0.625, 0.75, 0.625, 0.875, 0.5563, 0.1667, 0.625, 0.1667, 0.625, 0.25, 0.5563, 0.25, 0.5563, 0.9722, 0.625, 0.9722, 0.625, 1.0, 0.5563, 1.0, 0.8472, 0.6667, 0.875, 0.6667, 0.875, 0.75, 0.8472, 0.75, 0.75, 0.6667, 0.7917, 0.6667, 0.7917, 0.75, 0.75, 0.75, 0.1806, 0.6667, 0.2083, 0.6667, 0.2083, 0.75, 0.1806, 0.75, 0.5563, 0.875, 0.625, 0.875, 0.625, 0.9167, 0.5563, 0.9167, 0.5563, 0.3056, 0.625, 0.3056, 0.625, 0.3333, 0.5563, 0.3333, 0.1806, 0.5, 0.2083, 0.5, 0.2083, 0.5833, 0.1806, 0.5833, 0.1806, 0.5833, 0.2083, 0.5833, 0.2083, 0.6667, 0.1806, 0.6667, 0.75, 0.5, 0.7917, 0.5, 0.7917, 0.5833, 0.75, 0.5833, 0.75, 0.5833, 0.7917, 0.5833, 0.7917, 0.6667, 0.75, 0.6667, 0.8472, 0.5, 0.875, 0.5, 0.875, 0.5833, 0.8472, 0.5833, 0.8472, 0.5833, 0.875, 0.5833, 0.875, 0.6667, 0.8472, 0.6667, 0.5563, 0.0, 0.625, 0.0, 0.625, 0.08333, 0.5563, 0.08333, 0.5563, 0.08333, 0.625, 0.08333, 0.625, 0.1667, 0.5563, 0.1667, 0.5401, 0.08333, 0.5563, 0.08333, 0.5563, 0.1667, 0.5401, 0.1667, 0.5563, 0.0, 0.5563, 0.08333, 0.5401, 0.08333, 0.5076, 0.375, 0.5076, 0.3333, 0.5076, 0.3333, 0.5076, 0.375, 0.5401, 0.3056, 0.5563, 0.3056, 0.5563, 0.3333, 0.5401, 0.3333, 0.5401, 0.875, 0.5563, 0.875, 0.5563, 0.9167, 0.5401, 0.9167, 0.5401, 0.9722, 0.5563, 0.9722, 0.5401, 1.0, 0.5401, 0.1667, 0.5563, 0.1667, 0.5563, 0.25, 0.5401, 0.25, 0.375, 0.1667, 0.5076, 0.1667, 0.5076, 0.25, 0.375, 0.25, 0.375, 0.9722, 0.5076, 0.9722, 0.5076, 1.0, 0.375, 1.0, 0.375, 0.875, 0.5076, 0.875, 0.5076, 0.9167, 0.375, 0.9167, 0.375, 0.3056, 0.5076, 0.3056, 0.5076, 0.3333, 0.375, 0.3333, 0.375, 0.0, 0.5076, 0.0, 0.5076, 0.08333, 0.375, 0.08333, 0.375, 0.08333, 0.5076, 0.08333, 0.5076, 0.1667, 0.375, 0.1667, 0.5401, 0.3333, 0.5563, 0.3333, 0.5563, 0.3333, 0.5401, 0.3333, 0.5076, 0.3333, 0.5238, 0.3333, 0.5238, 0.3333, 0.5076, 0.3333, 0.5238, 0.3333, 0.5401, 0.3333, 0.5401, 0.3333, 0.5238, 0.3333, 0.5076, 0.1667, 0.5238, 0.1667, 0.5238, 0.25, 0.5076, 0.25, 0.5238, 0.1667, 0.5401, 0.1667, 0.5401, 0.25, 0.5238, 0.25, 0.5076, 0.9722, 0.5238, 0.9722, 0.5076, 1.0, 0.5238, 0.9722, 0.5401, 0.9722, 0.5401, 1.0, 0.5238, 1.0, 0.5076, 0.875, 0.5238, 0.875, 0.5238, 0.9167, 0.5076, 0.9167, 0.5238, 0.875, 0.5401, 0.875, 0.5401, 0.9167, 0.5238, 0.9167, 0.5076, 0.3056, 0.5238, 0.3056, 0.5238, 0.3333, 0.5076, 0.3333, 0.5238, 0.3056, 0.5401, 0.3056, 0.5401, 0.3333, 0.5238, 0.3333, 0.5238, 0.0, 0.5238, 0.08333, 0.5076, 0.08333, 0.5238, 0.0, 0.5401, 0.0, 0.5401, 0.08333, 0.5238, 0.08333, 0.5076, 0.08333, 0.5238, 0.08333, 0.5238, 0.1667, 0.5076, 0.1667, 0.5238, 0.08333, 0.5401, 0.08333, 0.5401, 0.1667, 0.5238, 0.1667, 0.5238, 0.25, 0.5401, 0.25, 0.5401, 0.2778, 0.5238, 0.2778, 0.5238, 0.2778, 0.5401, 0.2778, 0.5401, 0.3056, 0.5238, 0.3056, 0.5076, 0.25, 0.5238, 0.25, 0.5238, 0.2778, 0.5076, 0.2778, 0.5076, 0.2778, 0.5238, 0.2778, 0.5238, 0.3056, 0.5076, 0.3056, 0.5238, 0.9167, 0.5401, 0.9167, 0.5401, 0.9444, 0.5238, 0.9444, 0.5238, 0.9444, 0.5401, 0.9444, 0.5401, 0.9722, 0.5238, 0.9722, 0.5076, 0.9167, 0.5238, 0.9167, 0.5238, 0.9444, 0.5076, 0.9444, 0.5076, 0.9444, 0.5238, 0.9444, 0.5238, 0.9722, 0.5076, 0.9722, 0.375, 0.25, 0.5076, 0.25, 0.5076, 0.2778, 0.375, 0.2778, 0.375, 0.2778, 0.5076, 0.2778, 0.5076, 0.3056, 0.375, 0.3056, 0.375, 0.9167, 0.5076, 0.9167, 0.5076, 0.9444, 0.375, 0.9444, 0.375, 0.9444, 0.5076, 0.9444, 0.5076, 0.9722, 0.375, 0.9722, 0.5401, 0.9167, 0.5563, 0.9167, 0.5563, 0.9444, 0.5401, 0.9444, 0.5401, 0.9444, 0.5563, 0.9444, 0.5563, 0.9722, 0.5401, 0.9722, 0.5401, 0.25, 0.5563, 0.25, 0.5563, 0.2778, 0.5401, 0.2778, 0.7917, 0.5833, 0.8194, 0.5833, 0.8194, 0.6667, 0.7917, 0.6667, 0.8194, 0.5833, 0.8472, 0.5833, 0.8472, 0.6667, 0.8194, 0.6667, 0.7917, 0.5, 0.8194, 0.5, 0.8194, 0.5833, 0.7917, 0.5833, 0.8194, 0.5, 0.8472, 0.5, 0.8472, 0.5833, 0.8194, 0.5833, 0.125, 0.5833, 0.1528, 0.5833, 0.1528, 0.6667, 0.125, 0.6667, 0.1528, 0.5833, 0.1806, 0.5833, 0.1806, 0.6667, 0.1528, 0.6667, 0.125, 0.5, 0.1528, 0.5, 0.1528, 0.5833, 0.125, 0.5833, 0.1528, 0.5, 0.1806, 0.5, 0.1806, 0.5833, 0.1528, 0.5833, 0.5563, 0.25, 0.625, 0.25, 0.625, 0.2778, 0.5563, 0.2778, 0.5563, 0.2778, 0.625, 0.2778, 0.625, 0.3056, 0.5563, 0.3056, 0.125, 0.6667, 0.1528, 0.6667, 0.1528, 0.75, 0.125, 0.75, 0.1528, 0.6667, 0.1806, 0.6667, 0.1806, 0.75, 0.1528, 0.75, 0.7917, 0.6667, 0.8194, 0.6667, 0.8194, 0.75, 0.7917, 0.75, 0.8194, 0.6667, 0.8472, 0.6667, 0.8472, 0.75, 0.8194, 0.75, 0.5563, 0.9167, 0.625, 0.9167, 0.625, 0.9444, 0.5563, 0.9444, 0.5563, 0.9444, 0.625, 0.9444, 0.625, 0.9722, 0.5563, 0.9722, 0.625, 1.0, 0.625, 0.875, 0.625, 0.875, 0.625, 1.0, 0.75, 0.75, 0.875, 0.75, 0.875, 0.75, 0.75, 0.75, 0.625, 0.0, 0.625, 0.0, 0.625, 0.0, 0.625, 0.0, 0.5401, 0.2778, 0.5563, 0.2778, 0.5563, 0.2778, 0.5401, 0.2778, 0.5401, 0.2778, 0.5563, 0.2778, 0.5563, 0.3056, 0.5401, 0.3056, 0.625, 0.75, 0.75, 0.75, 0.75, 0.75, 0.625, 0.75, 0.5401, 0.3056, 0.5401, 0.2778, 0.5401, 0.2778, 0.5401, 0.3056, 0.625, 0.875, 0.625, 0.75, 0.625, 0.75, 0.625, 0.875, 0.5563, 0.3056, 0.5401, 0.3056, 0.5401, 0.3056, 0.5563, 0.3056, 0.5563, 0.2778, 0.5563, 0.3056, 0.5563, 0.3056, 0.5563, 0.2778, 0.875, 0.75, 0.875, 0.75, 0.875, 0.75, 0.875, 0.75, 0.875, 0.75, 0.875, 0.75, 0.875, 0.75, 0.875, 0.75, 0.625, 0.0, 0.625, 0.0, 0.625, 0.0, 0.625, 0.0, 0.625, 1.0, 0.625, 1.0, 0.625, 1.0, 0.625, 1.0, 0.875, 0.75, 0.875, 0.75, 0.875, 0.75, 0.875, 0.75, 0.625, 0.0, 0.625, 0.0, 0.625, 0.0, 0.625, 0.0, 0.875, 0.75, 0.875, 0.75, 0.875, 0.75, 0.875, 0.75, 0.625, 1.0, 0.625, 1.0, 0.625, 1.0, 0.625, 1.0, 0.625, 0.0, 0.625, 0.0, 0.625, 0.0, 0.625, 0.0, 0.5238, 0.3333, 0.5401, 0.3333, 0.5401, 0.375, 0.5238, 0.375, 0.5076, 0.3333, 0.5238, 0.3333, 0.5238, 0.375, 0.5076, 0.375, 0.5563, 0.3333, 0.5563, 0.375, 0.5563, 0.375, 0.5563, 0.3333, 0.5401, 0.3333, 0.5563, 0.3333, 0.5563, 0.375, 0.5401, 0.375, 0.375, 0.3333, 0.5076, 0.3333, 0.5076, 0.375, 0.375, 0.375, 0.2083, 0.5833, 0.25, 0.5833, 0.25, 0.6667, 0.2083, 0.6667, 0.2083, 0.5, 0.25, 0.5, 0.25, 0.5833, 0.2083, 0.5833, 0.5563, 0.3333, 0.625, 0.3333, 0.625, 0.375, 0.5563, 0.375, 0.2083, 0.6667, 0.25, 0.6667, 0.25, 0.75, 0.2083, 0.75, 0.75, 0.5, 0.75, 0.75, 0.875, 0.75, 0.875, 0.5, 0.625, 0.75, 0.625, 0.75, 0.625, 0.75, 0.625, 0.75, 0.375, 0.0, 0.375, 0.25, 0.625, 0.25, 0.625, 0.0, 0.25, 0.5, 0.25, 0.75, 0.375, 0.75, 0.375, 0.5, 0.375, 0.5, 0.375, 0.75, 0.625, 0.75, 0.625, 0.5, 0.625, 0.5, 0.625, 0.5, 0.375, 0.5, 0.375, 0.5, 0.375, 0.375, 0.375, 0.5, 0.625, 0.5, 0.625, 0.375, 0.375, 0.25, 0.375, 0.25, 0.625, 0.25, 0.625, 0.25, 0.25, 0.5, 0.25, 0.5, 0.125, 0.5, 0.125, 0.5, 0.75, 0.5, 0.75, 0.5, 0.625, 0.5, 0.625, 0.5, 0.375, 0.875, 0.375, 1.0, 0.625, 1.0, 0.625, 0.875, 0.375, 0.75, 0.375, 0.75, 0.625, 0.75, 0.625, 0.75, 0.625, 0.0, 0.625, 0.0, 0.375, 0.0, 0.375, 0.0, 0.25, 0.75, 0.25, 0.75, 0.375, 0.75, 0.375, 0.75, 0.625, 0.0, 0.625, 0.0, 0.625, 0.0, 0.625, 0.0, 0.75, 0.75, 0.75, 0.75, 0.875, 0.75, 0.875, 0.75, 0.625, 0.0, 0.625, 0.0, 0.625, 0.0, 0.625, 0.0, 0.625, 0.875, 0.625, 0.875, 0.625, 0.75, 0.625, 0.75, 0.75, 0.75, 0.75, 0.75, 0.875, 0.75, 0.875, 0.75, 0.75, 0.75, 0.75, 0.75, 0.875, 0.75, 0.875, 0.75, 0.625, 0.75, 0.625, 0.75, 0.625, 0.75, 0.625, 0.75, 0.625, 0.875, 0.625, 0.875, 0.625, 0.75, 0.625, 0.75, 0.625, 0.75, 0.625, 0.75, 0.625, 0.75, 0.625, 0.75, 0.625, 0.75, 0.625, 0.75, 0.625, 0.75, 0.625, 0.75, 0.625, 0.875, 0.625, 0.875, 0.625, 0.75, 0.625, 0.75, 0.625, 0.0, 0.625, 0.0, 0.625, 0.0, 0.625, 0.0, 0.625, 0.0, 0.625, 0.0, 0.625, 0.0, 0.625, 0.0, 0.625, 0.875, 0.625, 0.875, 0.625, 0.75, 0.625, 0.75, 0.625, 0.0, 0.625, 0.0, 0.625, 0.0, 0.625, 0.0, 0.75, 0.75, 0.75, 0.75, 0.875, 0.75, 0.875, 0.75, 0.625, 0.0, 0.625, 0.0, 0.625, 0.0, 0.625, 0.0, 0.75, 0.75, 0.75, 0.75, 0.875, 0.75, 0.875, 0.75, 0.625, 0.75, 0.625, 0.75, 0.625, 0.75, 0.625, 0.75, 0.625, 0.875, 0.625, 0.875, 0.625, 0.75, 0.625, 0.75, 0.625, 0.0, 0.625, 0.0, 0.625, 0.0, 0.625, 0.0, 0.75, 0.75, 0.75, 0.75, 0.875, 0.75, 0.875, 0.75, 0.625, 0.75, 0.625, 0.75, 0.625, 0.75, 0.625, 0.75, 0.625, 0.875, 0.625, 0.875, 0.625, 0.75, 0.625, 0.75, 0.625, 0.75, 0.625, 0.75, 0.625, 0.75, 0.625, 0.75, 0.75, 0.75, 0.75, 0.75, 0.875, 0.75, 0.875, 0.75, 0.625, 0.75, 0.625, 0.75, 0.625, 0.75, 0.625, 0.75, 0.625, 0.875, 0.625, 0.875, 0.625, 0.75, 0.625, 0.75, 0.625, 0.0, 0.625, 0.0, 0.625, 0.0, 0.625, 0.0, 0.625, 0.875, 0.625, 0.875, 0.625, 0.75, 0.625, 0.75, 0.625, 0.0, 0.625, 0.0, 0.625, 0.0, 0.625, 0.0, 0.75, 0.75, 0.75, 0.75, 0.875, 0.75, 0.875, 0.75, 0.625, 0.0, 0.625, 0.0, 0.625, 0.0, 0.625, 0.0, 0.75, 0.75, 0.75, 0.75, 0.875, 0.75, 0.875, 0.75, 0.625, 0.75, 0.625, 0.75, 0.625, 0.75, 0.625, 0.75, 0.625, 0.875, 0.625, 0.875, 0.625, 0.75, 0.625, 0.75, 0.75, 0.75, 0.75, 0.75, 0.875, 0.75, 0.875, 0.75, 0.75, 0.75, 0.75, 0.75, 0.875, 0.75, 0.875, 0.75, 0.625, 0.75, 0.625, 0.75, 0.625, 0.75, 0.625, 0.75, 0.625, 0.875, 0.625, 0.875, 0.625, 0.75, 0.625, 0.75, 0.625, 1.0, 0.625, 1.0, 0.625, 1.0, 0.625, 1.0, 0.875, 0.75, 0.875, 0.75, 0.875, 0.75, 0.875, 0.75, 0.625, 1.0, 0.625, 1.0, 0.625, 1.0, 0.625, 1.0, 0.875, 0.75, 0.875, 0.75, 0.875, 0.75, 0.875, 0.75, 0.625, 0.0, 0.625, 0.0, 0.625, 0.0, 0.625, 0.0, 0.625, 0.0, 0.625, 0.0, 0.625, 0.0, 0.625, 0.0, 0.875, 0.75, 0.875, 0.75, 0.875, 0.75, 0.875, 0.75, 0.875, 0.75, 0.875, 0.75, 0.875, 0.75, 0.875, 0.75, 0.875, 0.75, 0.875, 0.75, 0.875, 0.75, 0.875, 0.75, 0.875, 0.75, 0.875, 0.75, 0.875, 0.75, 0.875, 0.75, 0.875, 0.75, 0.875, 0.75, 0.875, 0.75, 0.875, 0.75, 0.625, 1.0, 0.625, 1.0, 0.625, 1.0, 0.625, 1.0, 0.875, 0.75, 0.875, 0.75, 0.875, 0.75, 0.875, 0.75, 0.625, 1.0, 0.625, 1.0, 0.625, 1.0, 0.625, 1.0, 0.625, 0.0, 0.625, 0.0, 0.625, 0.0, 0.625, 0.0, 0.625, 1.0, 0.625, 1.0, 0.625, 0.875, 0.625, 0.875, 0.625, 0.75, 0.625, 0.75, 0.75, 0.75, 0.75, 0.75, 0.625, 0.75, 0.625, 0.75, 0.75, 0.75, 0.75, 0.75, 0.625, 1.0, 0.625, 1.0, 0.625, 0.875, 0.625, 0.875, 0.625, 0.75, 0.625, 0.75, 0.75, 0.75, 0.75, 0.75, 0.625, 0.75, 0.625, 0.75, 0.75, 0.75, 0.75, 0.75, 0.625, 1.0, 0.625, 1.0, 0.625, 0.875, 0.625, 0.875, 0.625, 1.0, 0.625, 1.0, 0.625, 0.875, 0.625, 0.875, 0.625, 0.75, 0.625, 0.75, 0.75, 0.75, 0.75, 0.75, 0.625, 1.0, 0.625, 1.0, 0.625, 0.875, 0.625, 0.875, 0.625, 0.75, 0.625, 0.75, 0.75, 0.75, 0.75, 0.75, 0.625, 1.0, 0.625, 1.0, 0.625, 0.875, 0.625, 0.875, 0.625, 0.75, 0.625, 0.75, 0.75, 0.75, 0.75, 0.75, 0.625, 0.75, 0.625, 0.75, 0.75, 0.75, 0.75, 0.75, 0.625, 1.0, 0.625, 1.0, 0.625, 0.875, 0.625, 0.875, 0.625, 1.0, 0.625, 1.0, 0.625, 0.875, 0.625, 0.875, 0.625, 1.0, 0.625, 1.0, 0.625, 0.875, 0.625, 0.875, 0.625, 0.75, 0.625, 0.75, 0.75, 0.75, 0.75, 0.75, 0.625, 0.75, 0.625, 0.75, 0.75, 0.75, 0.75, 0.75, 0.625, 1.0, 0.625, 1.0, 0.625, 0.875, 0.625, 0.875, 0.625, 0.75, 0.625, 0.75, 0.75, 0.75, 0.75, 0.75, 0.125, 0.75, 0.125, 0.75, 0.25, 0.75, 0.25, 0.75, 0.375, 0.75, 0.375, 0.875, 0.625, 0.875, 0.625, 0.75, 0.875, 0.5, 0.875, 0.5, 0.75, 0.5, 0.75, 0.5, 0.375, 0.5, 0.375, 0.5, 0.25, 0.5, 0.25, 0.5, 0.375, 0.25, 0.375, 0.375, 0.625, 0.375, 0.625, 0.25, 0.125, 0.5, 0.125, 0.75, 0.25, 0.75, 0.25, 0.5, 0.625, 0.5, 0.625, 0.75, 0.75, 0.75, 0.75, 0.5, 0.75, 0.75, 0.75, 0.75, 0.75, 0.75, 0.75, 0.75, 0.625, 0.75, 0.625, 0.75, 0.625, 0.75, 0.625, 0.75, 0.625, 0.875, 0.625, 0.875, 0.625, 0.75, 0.625, 0.75, 0.75, 0.75, 0.75, 0.75, 0.75, 0.75, 0.75, 0.75, 0.625, 0.75, 0.625, 0.75, 0.75, 0.75, 0.75, 0.75, 0.625, 0.75, 0.625, 0.75, 0.75, 0.75, 0.75, 0.75, 0.625, 0.875, 0.625, 0.875, 0.625, 0.75, 0.625, 0.75, 0.625, 0.75, 0.625, 0.75, 0.625, 0.75, 0.625, 0.75, 0.5563, 0.1667, 0.5563, 0.25, 0.625, 0.25, 0.625, 0.1667, 0.5563, 0.9722, 0.5563, 1.0, 0.625, 1.0, 0.625, 0.9722, 0.8472, 0.6667, 0.8472, 0.75, 0.875, 0.75, 0.875, 0.6667, 0.75, 0.6667, 0.75, 0.75, 0.7917, 0.75, 0.7917, 0.6667, 0.1806, 0.6667, 0.1806, 0.75, 0.2083, 0.75, 0.2083, 0.6667, 0.5563, 0.875, 0.5563, 0.9167, 0.625, 0.9167, 0.625, 0.875, 0.5563, 0.3056, 0.5563, 0.3333, 0.625, 0.3333, 0.625, 0.3056, 0.1806, 0.5, 0.1806, 0.5833, 0.2083, 0.5833, 0.2083, 0.5, 0.1806, 0.5833, 0.1806, 0.6667, 0.2083, 0.6667, 0.2083, 0.5833, 0.75, 0.5, 0.75, 0.5833, 0.7917, 0.5833, 0.7917, 0.5, 0.75, 0.5833, 0.75, 0.6667, 0.7917, 0.6667, 0.7917, 0.5833, 0.8472, 0.5, 0.8472, 0.5833, 0.875, 0.5833, 0.875, 0.5, 0.8472, 0.5833, 0.8472, 0.6667, 0.875, 0.6667, 0.875, 0.5833, 0.5563, 0.0, 0.5563, 0.08333, 0.625, 0.08333, 0.625, 0.0, 0.5563, 0.08333, 0.5563, 0.1667, 0.625, 0.1667, 0.625, 0.08333, 0.5401, 0.08333, 0.5401, 0.1667, 0.5563, 0.1667, 0.5563, 0.08333, 0.5563, 0.0, 0.5401, 0.08333, 0.5563, 0.08333, 0.5076, 0.375, 0.5076, 0.375, 0.5076, 0.3333, 0.5076, 0.3333, 0.5401, 0.3056, 0.5401, 0.3333, 0.5563, 0.3333, 0.5563, 0.3056, 0.5401, 0.875, 0.5401, 0.9167, 0.5563, 0.9167, 0.5563, 0.875, 0.5401, 0.9722, 0.5401, 1.0, 0.5563, 0.9722, 0.5401, 0.1667, 0.5401, 0.25, 0.5563, 0.25, 0.5563, 0.1667, 0.375, 0.1667, 0.375, 0.25, 0.5076, 0.25, 0.5076, 0.1667, 0.375, 0.9722, 0.375, 1.0, 0.5076, 1.0, 0.5076, 0.9722, 0.375, 0.875, 0.375, 0.9167, 0.5076, 0.9167, 0.5076, 0.875, 0.375, 0.3056, 0.375, 0.3333, 0.5076, 0.3333, 0.5076, 0.3056, 0.375, 0.0, 0.375, 0.08333, 0.5076, 0.08333, 0.5076, 0.0, 0.375, 0.08333, 0.375, 0.1667, 0.5076, 0.1667, 0.5076, 0.08333, 0.5401, 0.3333, 0.5401, 0.3333, 0.5563, 0.3333, 0.5563, 0.3333, 0.5076, 0.3333, 0.5076, 0.3333, 0.5238, 0.3333, 0.5238, 0.3333, 0.5238, 0.3333, 0.5238, 0.3333, 0.5401, 0.3333, 0.5401, 0.3333, 0.5076, 0.1667, 0.5076, 0.25, 0.5238, 0.25, 0.5238, 0.1667, 0.5238, 0.1667, 0.5238, 0.25, 0.5401, 0.25, 0.5401, 0.1667, 0.5076, 0.9722, 0.5076, 1.0, 0.5238, 0.9722, 0.5238, 0.9722, 0.5238, 1.0, 0.5401, 1.0, 0.5401, 0.9722, 0.5076, 0.875, 0.5076, 0.9167, 0.5238, 0.9167, 0.5238, 0.875, 0.5238, 0.875, 0.5238, 0.9167, 0.5401, 0.9167, 0.5401, 0.875, 0.5076, 0.3056, 0.5076, 0.3333, 0.5238, 0.3333, 0.5238, 0.3056, 0.5238, 0.3056, 0.5238, 0.3333, 0.5401, 0.3333, 0.5401, 0.3056, 0.5238, 0.0, 0.5076, 0.08333, 0.5238, 0.08333, 0.5238, 0.0, 0.5238, 0.08333, 0.5401, 0.08333, 0.5401, 0.0, 0.5076, 0.08333, 0.5076, 0.1667, 0.5238, 0.1667, 0.5238, 0.08333, 0.5238, 0.08333, 0.5238, 0.1667, 0.5401, 0.1667, 0.5401, 0.08333, 0.5238, 0.25, 0.5238, 0.2778, 0.5401, 0.2778, 0.5401, 0.25, 0.5238, 0.2778, 0.5238, 0.3056, 0.5401, 0.3056, 0.5401, 0.2778, 0.5076, 0.25, 0.5076, 0.2778, 0.5238, 0.2778, 0.5238, 0.25, 0.5076, 0.2778, 0.5076, 0.3056, 0.5238, 0.3056, 0.5238, 0.2778, 0.5238, 0.9167, 0.5238, 0.9444, 0.5401, 0.9444, 0.5401, 0.9167, 0.5238, 0.9444, 0.5238, 0.9722, 0.5401, 0.9722, 0.5401, 0.9444, 0.5076, 0.9167, 0.5076, 0.9444, 0.5238, 0.9444, 0.5238, 0.9167, 0.5076, 0.9444, 0.5076, 0.9722, 0.5238, 0.9722, 0.5238, 0.9444, 0.375, 0.25, 0.375, 0.2778, 0.5076, 0.2778, 0.5076, 0.25, 0.375, 0.2778, 0.375, 0.3056, 0.5076, 0.3056, 0.5076, 0.2778, 0.375, 0.9167, 0.375, 0.9444, 0.5076, 0.9444, 0.5076, 0.9167, 0.375, 0.9444, 0.375, 0.9722, 0.5076, 0.9722, 0.5076, 0.9444, 0.5401, 0.9167, 0.5401, 0.9444, 0.5563, 0.9444, 0.5563, 0.9167, 0.5401, 0.9444, 0.5401, 0.9722, 0.5563, 0.9722, 0.5563, 0.9444, 0.5401, 0.25, 0.5401, 0.2778, 0.5563, 0.2778, 0.5563, 0.25, 0.7917, 0.5833, 0.7917, 0.6667, 0.8194, 0.6667, 0.8194, 0.5833, 0.8194, 0.5833, 0.8194, 0.6667, 0.8472, 0.6667, 0.8472, 0.5833, 0.7917, 0.5, 0.7917, 0.5833, 0.8194, 0.5833, 0.8194, 0.5, 0.8194, 0.5, 0.8194, 0.5833, 0.8472, 0.5833, 0.8472, 0.5, 0.125, 0.5833, 0.125, 0.6667, 0.1528, 0.6667, 0.1528, 0.5833, 0.1528, 0.5833, 0.1528, 0.6667, 0.1806, 0.6667, 0.1806, 0.5833, 0.125, 0.5, 0.125, 0.5833, 0.1528, 0.5833, 0.1528, 0.5, 0.1528, 0.5, 0.1528, 0.5833, 0.1806, 0.5833, 0.1806, 0.5, 0.5563, 0.25, 0.5563, 0.2778, 0.625, 0.2778, 0.625, 0.25, 0.5563, 0.2778, 0.5563, 0.3056, 0.625, 0.3056, 0.625, 0.2778, 0.125, 0.6667, 0.125, 0.75, 0.1528, 0.75, 0.1528, 0.6667, 0.1528, 0.6667, 0.1528, 0.75, 0.1806, 0.75, 0.1806, 0.6667, 0.7917, 0.6667, 0.7917, 0.75, 0.8194, 0.75, 0.8194, 0.6667, 0.8194, 0.6667, 0.8194, 0.75, 0.8472, 0.75, 0.8472, 0.6667, 0.5563, 0.9167, 0.5563, 0.9444, 0.625, 0.9444, 0.625, 0.9167, 0.5563, 0.9444, 0.5563, 0.9722, 0.625, 0.9722, 0.625, 0.9444, 0.625, 1.0, 0.625, 1.0, 0.625, 0.875, 0.625, 0.875, 0.75, 0.75, 0.75, 0.75, 0.875, 0.75, 0.875, 0.75, 0.625, 0.75, 0.625, 0.75, 0.625, 0.75, 0.625, 0.75, 0.625, 0.0, 0.625, 0.0, 0.625, 0.0, 0.625, 0.0, 0.5401, 0.2778, 0.5401, 0.2778, 0.5563, 0.2778, 0.5563, 0.2778, 0.5401, 0.2778, 0.5401, 0.3056, 0.5563, 0.3056, 0.5563, 0.2778, 0.625, 0.75, 0.625, 0.75, 0.75, 0.75, 0.75, 0.75, 0.5401, 0.3056, 0.5401, 0.3056, 0.5401, 0.2778, 0.5401, 0.2778, 0.625, 0.875, 0.625, 0.875, 0.625, 0.75, 0.625, 0.75, 0.5563, 0.3056, 0.5563, 0.3056, 0.5401, 0.3056, 0.5401, 0.3056, 0.5563, 0.2778, 0.5563, 0.2778, 0.5563, 0.3056, 0.5563, 0.3056, 0.875, 0.75, 0.875, 0.75, 0.875, 0.75, 0.875, 0.75, 0.875, 0.75, 0.875, 0.75, 0.875, 0.75, 0.875, 0.75, 0.625, 0.0, 0.625, 0.0, 0.625, 0.0, 0.625, 0.0, 0.625, 1.0, 0.625, 1.0, 0.625, 1.0, 0.625, 1.0, 0.875, 0.75, 0.875, 0.75, 0.875, 0.75, 0.875, 0.75, 0.625, 0.0, 0.625, 0.0, 0.625, 0.0, 0.625, 0.0, 0.875, 0.75, 0.875, 0.75, 0.875, 0.75, 0.875, 0.75, 0.625, 1.0, 0.625, 1.0, 0.625, 1.0, 0.625, 1.0, 0.625, 0.0, 0.625, 0.0, 0.625, 0.0, 0.625, 0.0, 0.5238, 0.3333, 0.5238, 0.375, 0.5401, 0.375, 0.5401, 0.3333, 0.5076, 0.3333, 0.5076, 0.375, 0.5238, 0.375, 0.5238, 0.3333, 0.5563, 0.3333, 0.5563, 0.3333, 0.5563, 0.375, 0.5563, 0.375, 0.5401, 0.3333, 0.5401, 0.375, 0.5563, 0.375, 0.5563, 0.3333, 0.375, 0.3333, 0.375, 0.375, 0.5076, 0.375, 0.5076, 0.3333, 0.2083, 0.5833, 0.2083, 0.6667, 0.25, 0.6667, 0.25, 0.5833, 0.2083, 0.5, 0.2083, 0.5833, 0.25, 0.5833, 0.25, 0.5, 0.5563, 0.3333, 0.5563, 0.375, 0.625, 0.375, 0.625, 0.3333, 0.2083, 0.6667, 0.2083, 0.75, 0.25, 0.75, 0.25, 0.6667])
me_cube.materials.append(mat_material)
me_cube.materials.append(mat_shirt)
me_cube.materials.append(mat_pants)
me_cube.materials.append(mat_black)
me_cube.materials.append(mat_shoes)
me_cube.use_remesh_preserve_volume = False
me_cube.use_remesh_preserve_attributes = False
me_cube.use_mirror_vertex_groups = False
me_cube.update()

# ---- objects
ob_blockman = bpy.data.objects.new('blockman', me_cube)
ob_light = bpy.data.objects.new('Light', light_light)
ob_camera = bpy.data.objects.new('Camera', cam_camera)
ob_mirror = bpy.data.objects.new('mirror', None)

# ---- transforms, parenting, visibility, modifiers, constraints
ob_blockman.location = (0.0, 0.0, 1.203)
ob_blockman.scale = (1.0, 1.0, 1.0)
ob_blockman.lock_rotations_4d = False
ob_blockman.empty_display_type = 'ARROWS'
ob_blockman.lineart.crease_threshold = 0.0
ob_light.location = (4.076, 1.005, 5.904)
ob_light.rotation_euler = (0.6503, 0.05522, 1.866)
ob_light.lock_rotations_4d = False
ob_light.empty_display_type = 'ARROWS'
ob_light.color = (0.0, 0.0, 0.0, 0.0)
ob_light.lineart.crease_threshold = 0.0
ob_camera.location = (4.202, 5.748, 5.958)
ob_camera.rotation_euler = (1.109, -0.0, 2.492)
ob_camera.lock_rotations_4d = False
ob_camera.empty_display_type = 'ARROWS'
ob_camera.color = (0.0, 0.0, 0.0, 0.0)
ob_camera.display_type = 'WIRE'
ob_camera.lineart.crease_threshold = 0.0
ob_mirror.location = (0.0, 0.0, 0.0)
ob_mirror.lineart.crease_threshold = 0.0

# ---- collection membership
col_collection.objects.link(ob_blockman)
col_collection.objects.link(ob_light)
col_collection.objects.link(ob_camera)
col_collection.objects.link(ob_mirror)

# ---- scene / render settings (as saved in the file)
scene.camera = ob_camera
scene.frame_start = 1; scene.frame_end = 250; scene.frame_set(1)
scene.render.engine = 'BLENDER_EEVEE_NEXT'
scene.cycles.use_denoising = False
scene.cycles.samples = 128
scene.cycles.sampling_pattern = 'TABULATED_SOBOL'
scene.cycles.use_adaptive_sampling = False
scene.cycles.use_light_tree = False
scene.view_settings.view_transform = 'Filmic'
bpy.context.view_layer.update()
